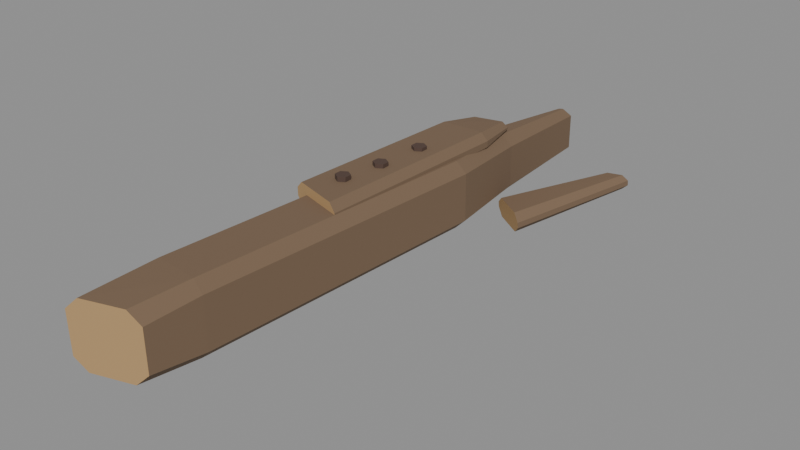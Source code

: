 # Source: east-bank-spare-rail.blend  (saved by Blender 5.2.44; exported with 4.5.12 LTS)
import bpy
from mathutils import Matrix  # noqa: F401  (used for matrix-valued properties, if any)

bpy.ops.wm.read_factory_settings(use_empty=True)
scene = bpy.context.scene
scene.name = 'East Bank Spare Rail'

# ---- materials (node trees are filled in below, after node groups)
mat_weathered_bridge_oak = bpy.data.materials.new('Weathered bridge oak')
mat_weathered_bridge_oak.diffuse_color = (0.1812, 0.117, 0.07036, 1.0)
mat_exposed_end_grain = bpy.data.materials.new('Exposed end grain')
mat_exposed_end_grain.diffuse_color = (0.4564, 0.2874, 0.1301, 1.0)
mat_oxidized_iron = bpy.data.materials.new('Oxidized iron')
mat_oxidized_iron.diffuse_color = (0.09084, 0.05448, 0.04092, 1.0)

# ---- material node trees
mat_weathered_bridge_oak.use_nodes = True; mat_weathered_bridge_oak.node_tree.nodes.clear()
_N = mat_weathered_bridge_oak.node_tree.nodes; _L = mat_weathered_bridge_oak.node_tree.links
n0 = _N.new('ShaderNodeBsdfPrincipled'); n0.name = 'Principled BSDF'; n0.location = (-200, 100)
n0.inputs[0].default_value = (0.1812, 0.117, 0.07036, 1.0)
n0.inputs[2].default_value = 0.9
n0.inputs[10].default_value = 0.005
n1 = _N.new('ShaderNodeOutputMaterial'); n1.name = 'Material Output'; n1.location = (200, 100)
_L.new(n0.outputs[0], n1.inputs[0])
n1.is_active_output = True
mat_exposed_end_grain.use_nodes = True; mat_exposed_end_grain.node_tree.nodes.clear()
_N = mat_exposed_end_grain.node_tree.nodes; _L = mat_exposed_end_grain.node_tree.links
n0 = _N.new('ShaderNodeBsdfPrincipled'); n0.name = 'Principled BSDF'; n0.location = (-200, 100)
n0.inputs[0].default_value = (0.4564, 0.2874, 0.1301, 1.0)
n0.inputs[2].default_value = 0.9
n0.inputs[10].default_value = 0.005
n1 = _N.new('ShaderNodeOutputMaterial'); n1.name = 'Material Output'; n1.location = (200, 100)
_L.new(n0.outputs[0], n1.inputs[0])
n1.is_active_output = True
mat_oxidized_iron.use_nodes = True; mat_oxidized_iron.node_tree.nodes.clear()
_N = mat_oxidized_iron.node_tree.nodes; _L = mat_oxidized_iron.node_tree.links
n0 = _N.new('ShaderNodeBsdfPrincipled'); n0.name = 'Principled BSDF'; n0.location = (-200, 100)
n0.inputs[0].default_value = (0.09084, 0.05448, 0.04092, 1.0)
n0.inputs[1].default_value = 0.12
n0.inputs[2].default_value = 0.82
n0.inputs[10].default_value = 0.005
n1 = _N.new('ShaderNodeOutputMaterial'); n1.name = 'Material Output'; n1.location = (200, 100)
_L.new(n0.outputs[0], n1.inputs[0])
n1.is_active_output = True

# ---- meshes
me_broken_rail_with_surviving_scarf_tongue = bpy.data.meshes.new('Broken rail with surviving scarf tongue')
me_broken_rail_with_surviving_scarf_tongue.from_pydata([(0.003997, -0.9962, 0.0002874), (-0.1438, -1.041, -0.0002754), (-0.188, -1.055, 0.04255), (-0.1881, -1.057, 0.1965), (-0.144, -1.044, 0.2397), (0.003816, -0.9986, 0.2403), (0.04799, -0.9847, 0.1974), (0.0481, -0.9832, 0.04345), (0.02968, -0.7885, -0.007618), (-0.1335, -0.7713, -0.007569), (-0.1713, -0.7677, 0.03044), (-0.1715, -0.7695, 0.2144), (-0.1337, -0.7739, 0.2524), (0.02949, -0.7911, 0.2524), (0.06732, -0.7947, 0.2144), (0.06746, -0.7929, 0.03037), (0.1103, 0.2809, 0.00813), (-0.0551, 0.2686, 0.007883), (-0.09345, 0.2654, 0.04582), (-0.09358, 0.2637, 0.2198), (-0.05529, 0.2661, 0.2579), (0.1101, 0.2784, 0.2581), (0.1484, 0.2816, 0.2202), (0.1486, 0.2833, 0.04618), (0.08267, 0.5797, 0.0211), (0.0175, 0.5666, 0.02092), (-0.02122, 0.5585, 0.05881), (-0.02133, 0.5569, 0.2128), (0.01733, 0.5643, 0.2509), (0.0825, 0.5774, 0.2511), (0.1212, 0.5855, 0.2132), (0.1213, 0.5871, 0.0592), (0.08687, 0.9747, 0.05005), (0.07326, 0.9671, 0.04996), (0.04603, 0.9517, 0.07579), (0.04593, 0.9504, 0.2038), (0.07313, 0.9653, 0.23), (0.08674, 0.9729, 0.23), (0.114, 0.9883, 0.2042), (0.1141, 0.9896, 0.07622)], [], [(7, 6, 5, 4, 3, 2, 1, 0), (0, 1, 9, 8), (1, 2, 10, 9), (2, 3, 11, 10), (3, 4, 12, 11), (4, 5, 13, 12), (5, 6, 14, 13), (6, 7, 15, 14), (7, 0, 8, 15), (8, 9, 17, 16), (9, 10, 18, 17), (10, 11, 19, 18), (11, 12, 20, 19), (12, 13, 21, 20), (13, 14, 22, 21), (14, 15, 23, 22), (15, 8, 16, 23), (16, 17, 25, 24), (17, 18, 26, 25), (18, 19, 27, 26), (19, 20, 28, 27), (20, 21, 29, 28), (21, 22, 30, 29), (22, 23, 31, 30), (23, 16, 24, 31), (24, 25, 33, 32), (25, 26, 34, 33), (26, 27, 35, 34), (27, 28, 36, 35), (28, 29, 37, 36), (29, 30, 38, 37), (30, 31, 39, 38), (31, 24, 32, 39), (32, 33, 34, 35, 36, 37, 38, 39)])
me_broken_rail_with_surviving_scarf_tongue.polygons.foreach_set('material_index', [1, 0, 0, 0, 0, 0, 0, 0, 0, 0, 0, 0, 0, 0, 0, 0, 0, 0, 0, 0, 0, 0, 0, 0, 0, 0, 0, 0, 0, 0, 0, 0, 0, 1])
me_broken_rail_with_surviving_scarf_tongue.materials.append(mat_weathered_bridge_oak)
me_broken_rail_with_surviving_scarf_tongue.materials.append(mat_exposed_end_grain)
me_broken_rail_with_surviving_scarf_tongue.update()
me_pinned_repair_cleat = bpy.data.meshes.new('Pinned repair cleat')
me_pinned_repair_cleat.from_pydata([(0.04168, -0.2627, 0.2031), (-0.1215, -0.2153, 0.2039), (-0.1481, -0.2082, 0.2311), (-0.1482, -0.2089, 0.262), (-0.1217, -0.2173, 0.2889), (0.04155, -0.2647, 0.2881), (0.06814, -0.2718, 0.2609), (0.06818, -0.2711, 0.23), (0.085, 0.4516, 0.2244), (-0.07359, 0.4479, 0.2241), (-0.09973, 0.4467, 0.2501), (-0.09976, 0.4462, 0.2731), (-0.0737, 0.4462, 0.2991), (0.08489, 0.4499, 0.2994), (0.111, 0.4511, 0.2735), (0.1111, 0.4516, 0.2505), (0.06693, 0.6024, 0.2429), (-0.03687, 0.5786, 0.2422), (-0.05623, 0.5738, 0.261), (-0.05624, 0.5736, 0.268), (-0.03693, 0.5776, 0.2871), (0.06687, 0.6014, 0.2878), (0.08623, 0.6062, 0.269), (0.08624, 0.6064, 0.262)], [], [(7, 6, 5, 4, 3, 2, 1, 0), (0, 1, 9, 8), (1, 2, 10, 9), (2, 3, 11, 10), (3, 4, 12, 11), (4, 5, 13, 12), (5, 6, 14, 13), (6, 7, 15, 14), (7, 0, 8, 15), (8, 9, 17, 16), (9, 10, 18, 17), (10, 11, 19, 18), (11, 12, 20, 19), (12, 13, 21, 20), (13, 14, 22, 21), (14, 15, 23, 22), (15, 8, 16, 23), (16, 17, 18, 19, 20, 21, 22, 23)])
me_pinned_repair_cleat.polygons.foreach_set('material_index', [1, 0, 0, 0, 0, 0, 0, 0, 0, 0, 0, 0, 0, 0, 0, 0, 0, 1])
me_pinned_repair_cleat.materials.append(mat_weathered_bridge_oak)
me_pinned_repair_cleat.materials.append(mat_exposed_end_grain)
me_pinned_repair_cleat.update()
me_cylinder = bpy.data.meshes.new('Cylinder')
me_cylinder.from_pydata([(0.0, 0.026, -0.013), (0.0, 0.026, 0.013), (0.02252, 0.013, -0.013), (0.02252, 0.013, 0.013), (0.02252, -0.013, -0.013), (0.02252, -0.013, 0.013), (0.0, -0.026, -0.013), (0.0, -0.026, 0.013), (-0.02252, -0.013, -0.013), (-0.02252, -0.013, 0.013), (-0.02252, 0.013, -0.013), (-0.02252, 0.013, 0.013)], [], [(0, 1, 3, 2), (2, 3, 5, 4), (4, 5, 7, 6), (6, 7, 9, 8), (3, 1, 11, 9, 7, 5), (8, 9, 11, 10), (10, 11, 1, 0), (0, 2, 4, 6, 8, 10)])
_uv = me_cylinder.uv_layers.new(name='UVMap')
_uv.uv.foreach_set('vector', [1.0, 0.5, 1.0, 1.0, 0.8333, 1.0, 0.8333, 0.5, 0.8333, 0.5, 0.8333, 1.0, 0.6667, 1.0, 0.6667, 0.5, 0.6667, 0.5, 0.6667, 1.0, 0.5, 1.0, 0.5, 0.5, 0.5, 0.5, 0.5, 1.0, 0.3333, 1.0, 0.3333, 0.5, 0.4578, 0.37, 0.25, 0.49, 0.04215, 0.37, 0.04215, 0.13, 0.25, 0.01, 0.4578, 0.13, 0.3333, 0.5, 0.3333, 1.0, 0.1667, 1.0, 0.1667, 0.5, 0.1667, 0.5, 0.1667, 1.0, -8.941e-08, 1.0, -8.941e-08, 0.5, 0.75, 0.49, 0.9578, 0.37, 0.9578, 0.13, 0.75, 0.01, 0.5422, 0.13, 0.5422, 0.37])
me_cylinder.materials.append(mat_oxidized_iron)
me_cylinder.update()
me_cylinder_001 = bpy.data.meshes.new('Cylinder.001')
me_cylinder_001.from_pydata([(0.0, 0.026, -0.013), (0.0, 0.026, 0.013), (0.02252, 0.013, -0.013), (0.02252, 0.013, 0.013), (0.02252, -0.013, -0.013), (0.02252, -0.013, 0.013), (0.0, -0.026, -0.013), (0.0, -0.026, 0.013), (-0.02252, -0.013, -0.013), (-0.02252, -0.013, 0.013), (-0.02252, 0.013, -0.013), (-0.02252, 0.013, 0.013)], [], [(0, 1, 3, 2), (2, 3, 5, 4), (4, 5, 7, 6), (6, 7, 9, 8), (3, 1, 11, 9, 7, 5), (8, 9, 11, 10), (10, 11, 1, 0), (0, 2, 4, 6, 8, 10)])
_uv = me_cylinder_001.uv_layers.new(name='UVMap')
_uv.uv.foreach_set('vector', [1.0, 0.5, 1.0, 1.0, 0.8333, 1.0, 0.8333, 0.5, 0.8333, 0.5, 0.8333, 1.0, 0.6667, 1.0, 0.6667, 0.5, 0.6667, 0.5, 0.6667, 1.0, 0.5, 1.0, 0.5, 0.5, 0.5, 0.5, 0.5, 1.0, 0.3333, 1.0, 0.3333, 0.5, 0.4578, 0.37, 0.25, 0.49, 0.04215, 0.37, 0.04215, 0.13, 0.25, 0.01, 0.4578, 0.13, 0.3333, 0.5, 0.3333, 1.0, 0.1667, 1.0, 0.1667, 0.5, 0.1667, 0.5, 0.1667, 1.0, -8.941e-08, 1.0, -8.941e-08, 0.5, 0.75, 0.49, 0.9578, 0.37, 0.9578, 0.13, 0.75, 0.01, 0.5422, 0.13, 0.5422, 0.37])
me_cylinder_001.materials.append(mat_oxidized_iron)
me_cylinder_001.update()
me_cylinder_002 = bpy.data.meshes.new('Cylinder.002')
me_cylinder_002.from_pydata([(0.0, 0.026, -0.013), (0.0, 0.026, 0.013), (0.02252, 0.013, -0.013), (0.02252, 0.013, 0.013), (0.02252, -0.013, -0.013), (0.02252, -0.013, 0.013), (0.0, -0.026, -0.013), (0.0, -0.026, 0.013), (-0.02252, -0.013, -0.013), (-0.02252, -0.013, 0.013), (-0.02252, 0.013, -0.013), (-0.02252, 0.013, 0.013)], [], [(0, 1, 3, 2), (2, 3, 5, 4), (4, 5, 7, 6), (6, 7, 9, 8), (3, 1, 11, 9, 7, 5), (8, 9, 11, 10), (10, 11, 1, 0), (0, 2, 4, 6, 8, 10)])
_uv = me_cylinder_002.uv_layers.new(name='UVMap')
_uv.uv.foreach_set('vector', [1.0, 0.5, 1.0, 1.0, 0.8333, 1.0, 0.8333, 0.5, 0.8333, 0.5, 0.8333, 1.0, 0.6667, 1.0, 0.6667, 0.5, 0.6667, 0.5, 0.6667, 1.0, 0.5, 1.0, 0.5, 0.5, 0.5, 0.5, 0.5, 1.0, 0.3333, 1.0, 0.3333, 0.5, 0.4578, 0.37, 0.25, 0.49, 0.04215, 0.37, 0.04215, 0.13, 0.25, 0.01, 0.4578, 0.13, 0.3333, 0.5, 0.3333, 1.0, 0.1667, 1.0, 0.1667, 0.5, 0.1667, 0.5, 0.1667, 1.0, -8.941e-08, 1.0, -8.941e-08, 0.5, 0.75, 0.49, 0.9578, 0.37, 0.9578, 0.13, 0.75, 0.01, 0.5422, 0.13, 0.5422, 0.37])
me_cylinder_002.materials.append(mat_oxidized_iron)
me_cylinder_002.update()
me_splinter_under_the_scarf = bpy.data.meshes.new('Splinter under the scarf')
me_splinter_under_the_scarf.from_pydata([(0.2606, 0.421, -0.01314), (0.1619, 0.4846, -0.01161), (0.138, 0.4974, 0.01566), (0.1373, 0.4958, 0.03658), (0.1594, 0.479, 0.06314), (0.2581, 0.4154, 0.06161), (0.282, 0.4026, 0.03434), (0.2827, 0.4042, 0.01342), (0.4182, 0.8671, 0.03588), (0.3636, 0.857, 0.03331), (0.3416, 0.8518, 0.05024), (0.341, 0.8503, 0.06917), (0.3618, 0.8529, 0.08812), (0.4164, 0.863, 0.09069), (0.4384, 0.8682, 0.07376), (0.439, 0.8697, 0.05483)], [], [(7, 6, 5, 4, 3, 2, 1, 0), (0, 1, 9, 8), (1, 2, 10, 9), (2, 3, 11, 10), (3, 4, 12, 11), (4, 5, 13, 12), (5, 6, 14, 13), (6, 7, 15, 14), (7, 0, 8, 15), (8, 9, 10, 11, 12, 13, 14, 15)])
me_splinter_under_the_scarf.polygons.foreach_set('material_index', [1, 0, 0, 0, 0, 0, 0, 0, 0, 1])
me_splinter_under_the_scarf.materials.append(mat_weathered_bridge_oak)
me_splinter_under_the_scarf.materials.append(mat_exposed_end_grain)
me_splinter_under_the_scarf.update()

# ---- objects
ob_broken_rail_with_surviving_scarf_tongue = bpy.data.objects.new('Broken rail with surviving scarf tongue', me_broken_rail_with_surviving_scarf_tongue)
ob_pinned_repair_cleat = bpy.data.objects.new('Pinned repair cleat', me_pinned_repair_cleat)
ob_hexagonal_peg_head = bpy.data.objects.new('Hexagonal peg head', me_cylinder)
ob_hexagonal_peg_head_001 = bpy.data.objects.new('Hexagonal peg head.001', me_cylinder_001)
ob_hexagonal_peg_head_002 = bpy.data.objects.new('Hexagonal peg head.002', me_cylinder_002)
ob_splinter_under_the_scarf = bpy.data.objects.new('Splinter under the scarf', me_splinter_under_the_scarf)

# ---- transforms, parenting, visibility, modifiers, constraints
ob_broken_rail_with_surviving_scarf_tongue.location = (0.0, 0.0, 0.0)
ob_pinned_repair_cleat.location = (0.0, 0.0, 0.0)
ob_hexagonal_peg_head.location = (-0.035, -0.12, 0.294)
ob_hexagonal_peg_head_001.location = (-0.009, 0.03, 0.294)
ob_hexagonal_peg_head_002.location = (0.005, 0.21, 0.294)
ob_splinter_under_the_scarf.location = (0.0, 0.0, 0.0)

# ---- collection membership
scene.collection.objects.link(ob_broken_rail_with_surviving_scarf_tongue)
scene.collection.objects.link(ob_pinned_repair_cleat)
scene.collection.objects.link(ob_hexagonal_peg_head)
scene.collection.objects.link(ob_hexagonal_peg_head_001)
scene.collection.objects.link(ob_hexagonal_peg_head_002)
scene.collection.objects.link(ob_splinter_under_the_scarf)

# ---- scene / render settings (as saved in the file)
scene.frame_start = 1; scene.frame_end = 250; scene.frame_set(1)
scene.render.engine = 'BLENDER_EEVEE_NEXT'
scene.render.bake_bias = 0.0
scene.render.bake_samples = 0
scene.render.compositor_device = 'GPU'
scene.eevee.use_volume_custom_range = False
scene.eevee.fast_gi_thickness_near = 0.1
scene.eevee.fast_gi_thickness_far = 0.0
scene.eevee.ray_tracing_options.screen_trace_thickness = 0.1
bpy.context.view_layer.update()

# ---- added for rendering (the .blend has no active camera and no usable light): camera, sun + grey world if the file has none
cam_auto = bpy.data.cameras.new('AutoCamera')
cam_auto.lens = 50.0
cam_auto.sensor_width = 36.0
cam_auto.clip_end = 1000.0
ob_auto_camera = bpy.data.objects.new('AutoCamera', cam_auto)
scene.collection.objects.link(ob_auto_camera)
ob_auto_camera.location = (2.12781, -2.43645, 1.74881)
ob_auto_camera.rotation_euler = (1.09748, -7.21219e-08, 0.694738)
scene.camera = ob_auto_camera
light_auto_sun = bpy.data.lights.new('AutoSun', 'SUN')
light_auto_sun.energy = 3.0
light_auto_sun.angle = 0.0523599
ob_auto_sun = bpy.data.objects.new('AutoSun', light_auto_sun)
scene.collection.objects.link(ob_auto_sun)
ob_auto_sun.rotation_euler = (0.872665, 0.174533, 0.523599)
if scene.world is None:
    world_auto = bpy.data.worlds.new('AutoWorld')
    world_auto.color = (0.3, 0.3, 0.3)
    scene.world = world_auto
bpy.context.view_layer.update()
